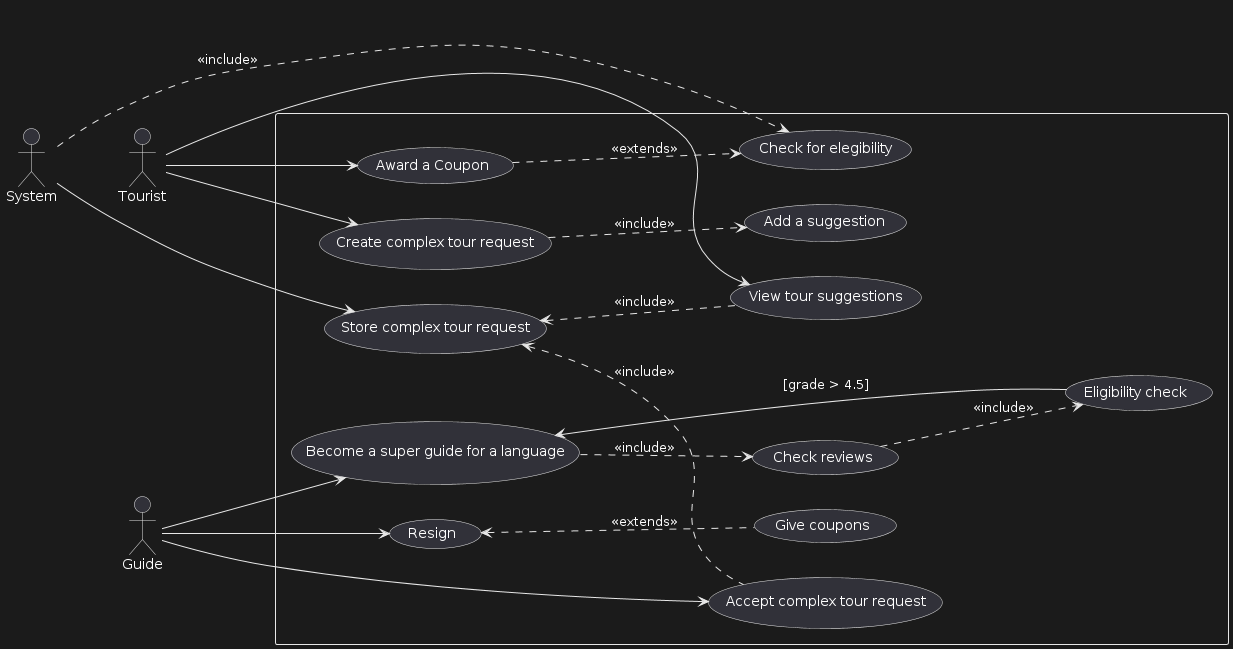

The diagram above was rendered by PlantUML. Its source (embedded in the PNG):
@startuml
left to right direction
actor System as "System"
actor Tourist as "Tourist"
actor Guide as "Guide"

rectangle {
  usecase "Accept complex tour request" as AcceptRequest
  usecase "Resign" as Resign
  usecase "Give coupons" as GiveCoupons
  usecase "Become a super guide for a language" as SuperGuide
  usecase "Check reviews" as CheckReviews
  usecase "Eligibility check" as EligibilityCheck
  usecase "Award a Coupon" as CouponAward
  usecase "Check for elegibility" as CouponAwardCheck
  usecase "Add a suggestion" as TourSuggestion
  usecase "Create complex tour request" as ComplexRequest
  usecase "Store complex tour request" as StoreRequest
  usecase "View tour suggestions" as ViewSuggestions
}
System ....> CouponAwardCheck: <<include>>
System ---> StoreRequest

Tourist --> CouponAward
Tourist --> ComplexRequest
Tourist --> ViewSuggestions

CouponAward ..> CouponAwardCheck: <<extends>>

Guide --> Resign
Guide --> SuperGuide
Guide --> AcceptRequest

SuperGuide ..> CheckReviews : <<include>>
StoreRequest <.. AcceptRequest: <<include>>
ComplexRequest ..> TourSuggestion: <<include>>
Resign <.. GiveCoupons: <<extends>>
CheckReviews ..> EligibilityCheck: <<include>>
EligibilityCheck --> SuperGuide : [grade > 4.5]

StoreRequest <.. ViewSuggestions: <<include>>
@enduml